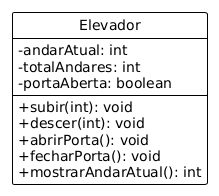

The diagram above was rendered by PlantUML. Its source (embedded in the PNG):
@startuml
!theme plain
hide circle
skinparam classAttributeIconSize 0

class Elevador {
  -andarAtual: int
  -totalAndares: int
  -portaAberta: boolean
  --
  +subir(int): void
  +descer(int): void
  +abrirPorta(): void
  +fecharPorta(): void
  +mostrarAndarAtual(): int
}
@enduml